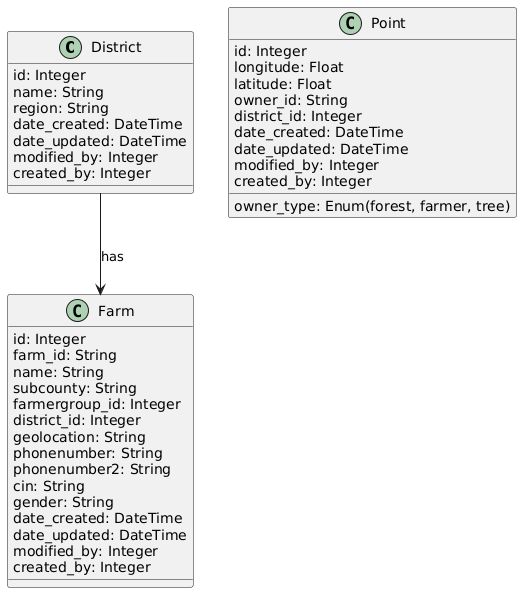

The diagram above was rendered by PlantUML. Its source (embedded in the PNG):
@startuml
class District {
    id: Integer
    name: String
    region: String
    date_created: DateTime
    date_updated: DateTime
    modified_by: Integer
    created_by: Integer
}
class Farm {
    id: Integer
    farm_id: String
    name: String
    subcounty: String
    farmergroup_id: Integer
    district_id: Integer
    geolocation: String
    phonenumber: String
    phonenumber2: String
    cin: String
    gender: String
    date_created: DateTime
    date_updated: DateTime
    modified_by: Integer
    created_by: Integer
}
class Point {
    id: Integer
    longitude: Float
    latitude: Float
    owner_type: Enum(forest, farmer, tree)
    owner_id: String
    district_id: Integer
    date_created: DateTime
    date_updated: DateTime
    modified_by: Integer
    created_by: Integer
}
District --> Farm : has
@enduml